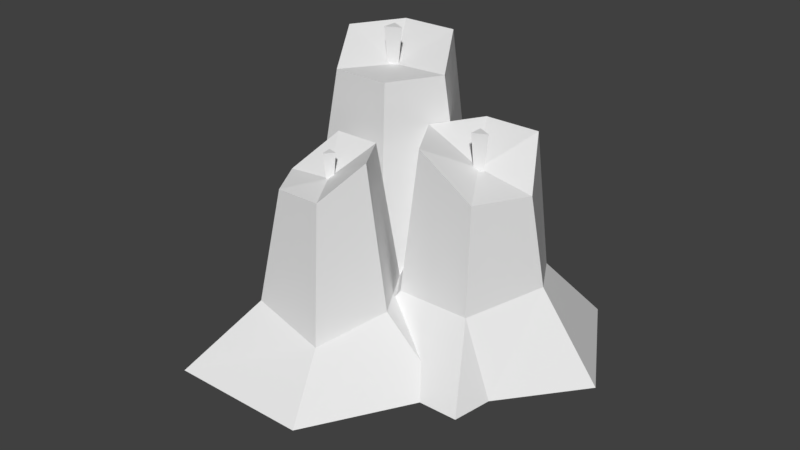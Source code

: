 # Source: SM_Prop_Candles_03.blend  (saved by Blender 2.80.74; exported with 4.5.12 LTS)
import bpy
from mathutils import Matrix  # noqa: F401  (used for matrix-valued properties, if any)

bpy.ops.wm.read_factory_settings(use_empty=True)
scene = bpy.context.scene
scene.name = 'Scene'

# ---- collections
col_collection_1 = bpy.data.collections.new('Collection 1'); scene.collection.children.link(col_collection_1)

# ---- world
world_world = bpy.data.worlds.new('World'); scene.world = world_world
world_world.color = (0.05088, 0.05088, 0.05088)
world_world.use_sun_shadow = False
world_world.sun_shadow_jitter_overblur = 0.0
world_world.cycles.sampling_method = 'MANUAL'

# ---- meshes
me_sm_prop_candles_03 = bpy.data.meshes.new('SM_Prop_Candles_03')
me_sm_prop_candles_03.from_pydata([(0.1454, 0.5279, -0.03505), (0.1618, 0.5279, -0.04325), (0.1743, 0.6332, -0.04304), (0.1404, 0.6332, -0.02608), (0.1404, 0.6332, -0.05999), (0.1454, 0.5279, -0.05145), (-0.07676, 0.5232, 0.1782), (-0.07396, 0.5232, 0.1916), (-0.0765, 0.6015, 0.2006), (-0.08229, 0.6015, 0.173), (-0.05789, 0.6015, 0.1794), (-0.06495, 0.5232, 0.1813), (-0.1312, 0.6861, -0.07968), (-0.1135, 0.6861, -0.08854), (-0.09998, 0.7995, -0.08831), (-0.1365, 0.7995, -0.07001), (-0.1365, 0.7995, -0.1066), (-0.1312, 0.6861, -0.09739), (-0.01748, 0.2583, -0.2629), (-0.2191, 0.3397, -0.2629), (-0.1874, 0.7774, -0.208), (-0.04915, 0.7774, -0.208), (-0.3199, 0.2583, -0.08831), (-0.2565, 0.7774, -0.08831), (-0.2191, 0.3397, 0.08627), (-0.1874, 0.7168, 0.03142), (-0.01748, 0.2583, 0.08627), (-0.04915, 0.7168, 0.03142), (0.08334, 0.3397, -0.08831), (0.01999, 0.7168, -0.08831), (-0.2977, 0.1258, -0.3991), (0.0612, 0.1258, -0.3991), (-0.1183, -0.008905, -0.08831), (-0.4772, 0.1258, -0.08831), (-0.3874, 0.1258, -0.1692), (-0.2977, 0.1258, 0.2225), (0.0612, 0.1258, 0.2225), (0.2407, 0.1258, -0.08831), (-0.1183, 0.7123, -0.08831), (0.2401, 0.281, -0.2001), (0.06077, 0.3209, -0.2001), (0.08132, 0.614, -0.1645), (0.2196, 0.614, -0.1645), (-0.0289, 0.3209, -0.04482), (0.0122, 0.614, -0.04482), (0.06077, 0.281, 0.1105), (0.08132, 0.614, 0.0749), (0.2401, 0.281, 0.1105), (0.2196, 0.5241, 0.0749), (0.3298, 0.3209, -0.04482), (0.2887, 0.5241, -0.04482), (-0.01293, 0.1258, -0.3278), (0.3138, 0.1258, -0.3278), (0.1504, -0.008905, -0.04482), (-0.1763, 0.1258, -0.04482), (-0.01293, 0.1258, 0.2381), (0.3138, 0.1258, 0.2381), (0.3292, 0.1258, 0.1421), (0.4772, 0.1258, -0.04482), (0.1504, 0.5488, -0.04482), (0.007341, 0.2737, 0.04871), (-0.1539, 0.2737, 0.04871), (-0.1272, 0.6064, 0.09501), (-0.01939, 0.6064, 0.09501), (-0.2346, 0.2184, 0.1884), (-0.1811, 0.5332, 0.1884), (-0.1539, 0.2737, 0.328), (-0.1272, 0.5332, 0.2817), (0.007341, 0.2184, 0.328), (-0.01939, 0.5332, 0.2817), (0.08799, 0.2737, 0.1884), (0.03453, 0.6064, 0.1884), (-0.2522, 0.1258, -0.1009), (0.08182, 0.1258, -0.1009), (-0.07329, -0.008905, 0.1884), (-0.3316, 0.1258, 0.1603), (-0.2522, 0.1258, 0.4777), (0.08182, 0.1258, 0.4777), (0.2489, 0.1258, 0.1884), (-0.07329, 0.5413, 0.1884)], [], [(0, 1, 2, 3), (3, 2, 4), (4, 2, 1, 5), (5, 0, 3, 4), (6, 7, 8, 9), (9, 8, 10), (10, 8, 7, 11), (11, 6, 9, 10), (12, 13, 14, 15), (15, 14, 16), (16, 14, 13, 17), (17, 12, 15, 16), (18, 19, 20, 21), (19, 22, 23, 20), (22, 24, 25, 23), (24, 26, 27, 25), (26, 28, 29, 27), (28, 18, 21, 29), (30, 31, 32), (33, 34, 32), (35, 33, 32), (36, 35, 32), (37, 36, 32), (31, 37, 32), (21, 20, 38), (20, 23, 38), (23, 25, 38), (25, 27, 38), (27, 29, 38), (29, 21, 38), (19, 18, 31, 30), (22, 19, 34), (24, 22, 33, 35), (26, 24, 35, 36), (28, 26, 36, 37), (18, 28, 37, 31), (34, 19, 30), (22, 34, 33), (32, 34, 30), (39, 40, 41, 42), (40, 43, 44, 41), (43, 45, 46, 44), (45, 47, 48, 46), (47, 49, 50, 48), (49, 39, 42, 50), (51, 52, 53), (54, 51, 53), (55, 54, 53), (56, 55, 53), (53, 57, 56), (52, 58, 53), (42, 41, 59), (41, 44, 59), (44, 46, 59), (46, 48, 59), (48, 50, 59), (50, 42, 59), (40, 39, 52, 51), (43, 40, 51, 54), (45, 43, 54, 55), (47, 45, 55, 56), (49, 47, 57), (39, 49, 58, 52), (57, 47, 56), (49, 57, 58), (58, 57, 53), (60, 61, 62, 63), (61, 64, 65, 62), (64, 66, 67, 65), (66, 68, 69, 67), (68, 70, 71, 69), (70, 60, 63, 71), (72, 73, 74), (75, 72, 74), (76, 75, 74), (77, 76, 74), (78, 77, 74), (73, 78, 74), (63, 62, 79), (62, 65, 79), (65, 67, 79), (67, 69, 79), (69, 71, 79), (71, 63, 79), (61, 60, 73, 72), (64, 61, 72, 75), (66, 64, 75, 76), (68, 66, 76, 77), (70, 68, 77, 78), (60, 70, 78, 73)])
me_sm_prop_candles_03.polygons.foreach_set('use_smooth', [True] * 90)
_k = set([(0, 3), (1, 2), (2, 3), (2, 4), (3, 4), (4, 5), (6, 9), (7, 8), (8, 9), (8, 10), (9, 10), (10, 11), (12, 15), (13, 14), (14, 15), (14, 16), (15, 16), (16, 17), (18, 19), (18, 21), (18, 28), (18, 31), (19, 20), (19, 22), (19, 30), (19, 34), (20, 21), (20, 23), (20, 38), (21, 29), (21, 38), (22, 23), (22, 24), (22, 33), (22, 34), (23, 25), (23, 38), (24, 25), (24, 26), (24, 35), (25, 27), (25, 38), (26, 27), (26, 28), (26, 36), (27, 29), (27, 38), (28, 29), (28, 37), (29, 38), (30, 31), (30, 32), (30, 34), (31, 32), (31, 37), (32, 33), (32, 34), (32, 35), (32, 36), (32, 37), (33, 34), (33, 35), (35, 36), (36, 37), (39, 40), (39, 42), (39, 49), (39, 52), (40, 41), (40, 43), (40, 51), (41, 42), (41, 44), (41, 59), (42, 50), (42, 59), (43, 44), (43, 45), (43, 54), (44, 46), (44, 59), (45, 46), (45, 47), (45, 55), (46, 48), (46, 59), (47, 48), (47, 49), (47, 56), (47, 57), (48, 50), (48, 59), (49, 50), (49, 57), (49, 58), (50, 59), (51, 52), (51, 53), (51, 54), (52, 53), (52, 58), (53, 54), (53, 55), (53, 56), (53, 57), (53, 58), (54, 55), (55, 56), (56, 57), (57, 58), (60, 61), (60, 63), (60, 70), (60, 73), (61, 62), (61, 64), (61, 72), (62, 63), (62, 65), (62, 79), (63, 71), (63, 79), (64, 65), (64, 66), (64, 75), (65, 67), (65, 79), (66, 67), (66, 68), (66, 76), (67, 69), (67, 79), (68, 69), (68, 70), (68, 77), (69, 71), (69, 79), (70, 71), (70, 78), (71, 79), (72, 73), (72, 74), (72, 75), (73, 74), (73, 78), (74, 75), (74, 76), (74, 77), (74, 78), (75, 76), (76, 77), (77, 78)])
me_sm_prop_candles_03.attributes.new('sharp_edge', 'BOOLEAN', 'EDGE').data.foreach_set('value', [ (min(e.vertices), max(e.vertices)) in _k for e in me_sm_prop_candles_03.edges])
_uv = me_sm_prop_candles_03.uv_layers.new(name='UVMap')
_uv.uv.foreach_set('vector', [0.1092, 0.01073, 0.1092, 0.01073, 0.1092, 0.01073, 0.1092, 0.01073, 0.1092, 0.01073, 0.1092, 0.01073, 0.1092, 0.01073, 0.1092, 0.01073, 0.1092, 0.01073, 0.1092, 0.01073, 0.1092, 0.01073, 0.1092, 0.01073, 0.1092, 0.01073, 0.1092, 0.01073, 0.1092, 0.01073, 0.1092, 0.01073, 0.1092, 0.01073, 0.1092, 0.01073, 0.1092, 0.01073, 0.1092, 0.01073, 0.1092, 0.01073, 0.1092, 0.01073, 0.1092, 0.01073, 0.1092, 0.01073, 0.1092, 0.01073, 0.1092, 0.01073, 0.1092, 0.01073, 0.1092, 0.01073, 0.1092, 0.01073, 0.1092, 0.01073, 0.1092, 0.01073, 0.1092, 0.01073, 0.1092, 0.01073, 0.1092, 0.01073, 0.1092, 0.01073, 0.1092, 0.01073, 0.1092, 0.01073, 0.1092, 0.01073, 0.1092, 0.01073, 0.1092, 0.01073, 0.1092, 0.01073, 0.1092, 0.01073, 0.1092, 0.01073, 0.1092, 0.01073, 0.1092, 0.01073, 0.04093, 0.1085, 0.04093, 0.1135, 0.04093, 0.1534, 0.04093, 0.1534, 0.04093, 0.1135, 0.04061, 0.1085, 0.04061, 0.1534, 0.04093, 0.1534, 0.04061, 0.1085, 0.04028, 0.1135, 0.04028, 0.1481, 0.04061, 0.1534, 0.04028, 0.1135, 0.04028, 0.1085, 0.04028, 0.1481, 0.04028, 0.1481, 0.04028, 0.1085, 0.04061, 0.1135, 0.04061, 0.1481, 0.04028, 0.1481, 0.04061, 0.1135, 0.04093, 0.1085, 0.04093, 0.1534, 0.04061, 0.1481, 0.04144, 0.09566, 0.04144, 0.09566, 0.04061, 0.08451, 0.04061, 0.09566, 0.04082, 0.09566, 0.04061, 0.08451, 0.03977, 0.09566, 0.04061, 0.09566, 0.04061, 0.08451, 0.03977, 0.09566, 0.03977, 0.09566, 0.04061, 0.08451, 0.04061, 0.09566, 0.03977, 0.09566, 0.04061, 0.08451, 0.04144, 0.09566, 0.04061, 0.09566, 0.04061, 0.08451, 0.04093, 0.1534, 0.04093, 0.1534, 0.04061, 0.1477, 0.04093, 0.1534, 0.04061, 0.1534, 0.04061, 0.1477, 0.04061, 0.1534, 0.04028, 0.1481, 0.04061, 0.1477, 0.04028, 0.1481, 0.04028, 0.1481, 0.04061, 0.1477, 0.04028, 0.1481, 0.04061, 0.1481, 0.04061, 0.1477, 0.04061, 0.1481, 0.04093, 0.1534, 0.04061, 0.1477, 0.04093, 0.1135, 0.04093, 0.1085, 0.04144, 0.09566, 0.04144, 0.09566, 0.04061, 0.1085, 0.04093, 0.1135, 0.04082, 0.09566, 0.04028, 0.1135, 0.04061, 0.1085, 0.04061, 0.09566, 0.03977, 0.09566, 0.04028, 0.1085, 0.04028, 0.1135, 0.03977, 0.09566, 0.03977, 0.09566, 0.04061, 0.1135, 0.04028, 0.1085, 0.03977, 0.09566, 0.04061, 0.09566, 0.04093, 0.1085, 0.04061, 0.1135, 0.04061, 0.09566, 0.04144, 0.09566, 0.04082, 0.09566, 0.04093, 0.1135, 0.04144, 0.09566, 0.04061, 0.1085, 0.04082, 0.09566, 0.04061, 0.09566, 0.04061, 0.08451, 0.04082, 0.09566, 0.04144, 0.09566, 0.04096, 0.1264, 0.04096, 0.1299, 0.04096, 0.1534, 0.04096, 0.1534, 0.04096, 0.1299, 0.04061, 0.1299, 0.04061, 0.1534, 0.04096, 0.1534, 0.04061, 0.1299, 0.04025, 0.1264, 0.04025, 0.1534, 0.04061, 0.1534, 0.04025, 0.1264, 0.04025, 0.1264, 0.04025, 0.1433, 0.04025, 0.1534, 0.04025, 0.1264, 0.04061, 0.1299, 0.04061, 0.1433, 0.04025, 0.1433, 0.04061, 0.1299, 0.04096, 0.1264, 0.04096, 0.1534, 0.04061, 0.1433, 0.04144, 0.09863, 0.04144, 0.09863, 0.04061, 0.08451, 0.04061, 0.09863, 0.04144, 0.09863, 0.04061, 0.08451, 0.03977, 0.09863, 0.04061, 0.09863, 0.04061, 0.08451, 0.03977, 0.09863, 0.03977, 0.09863, 0.04061, 0.08451, 0.04061, 0.08451, 0.04005, 0.09863, 0.03977, 0.09863, 0.04144, 0.09863, 0.04061, 0.09863, 0.04061, 0.08451, 0.04096, 0.1534, 0.04096, 0.1534, 0.04061, 0.1461, 0.04096, 0.1534, 0.04061, 0.1534, 0.04061, 0.1461, 0.04061, 0.1534, 0.04025, 0.1534, 0.04061, 0.1461, 0.04025, 0.1534, 0.04025, 0.1433, 0.04061, 0.1461, 0.04025, 0.1433, 0.04061, 0.1433, 0.04061, 0.1461, 0.04061, 0.1433, 0.04096, 0.1534, 0.04061, 0.1461, 0.04096, 0.1299, 0.04096, 0.1264, 0.04144, 0.09863, 0.04144, 0.09863, 0.04061, 0.1299, 0.04096, 0.1299, 0.04144, 0.09863, 0.04061, 0.09863, 0.04025, 0.1264, 0.04061, 0.1299, 0.04061, 0.09863, 0.03977, 0.09863, 0.04025, 0.1264, 0.04025, 0.1264, 0.03977, 0.09863, 0.03977, 0.09863, 0.04061, 0.1299, 0.04025, 0.1264, 0.04005, 0.09863, 0.04096, 0.1264, 0.04061, 0.1299, 0.04061, 0.09863, 0.04144, 0.09863, 0.04005, 0.09863, 0.04025, 0.1264, 0.03977, 0.09863, 0.04061, 0.1299, 0.04005, 0.09863, 0.04061, 0.09863, 0.04061, 0.09863, 0.04005, 0.09863, 0.04061, 0.08451, 0.04098, 0.1146, 0.04098, 0.1146, 0.04098, 0.1534, 0.04098, 0.1534, 0.04098, 0.1146, 0.04061, 0.1104, 0.04061, 0.1451, 0.04098, 0.1534, 0.04061, 0.1104, 0.04024, 0.1146, 0.04024, 0.1451, 0.04061, 0.1451, 0.04024, 0.1146, 0.04024, 0.1104, 0.04024, 0.1451, 0.04024, 0.1451, 0.04024, 0.1104, 0.04061, 0.1146, 0.04061, 0.1534, 0.04024, 0.1451, 0.04061, 0.1146, 0.04098, 0.1146, 0.04098, 0.1534, 0.04061, 0.1534, 0.04144, 0.09881, 0.04144, 0.09881, 0.04061, 0.08451, 0.04069, 0.09881, 0.04144, 0.09881, 0.04061, 0.08451, 0.03977, 0.09881, 0.04069, 0.09881, 0.04061, 0.08451, 0.03977, 0.09881, 0.03977, 0.09881, 0.04061, 0.08451, 0.04061, 0.09881, 0.03977, 0.09881, 0.04061, 0.08451, 0.04144, 0.09881, 0.04061, 0.09881, 0.04061, 0.08451, 0.04098, 0.1534, 0.04098, 0.1534, 0.04061, 0.146, 0.04098, 0.1534, 0.04061, 0.1451, 0.04061, 0.146, 0.04061, 0.1451, 0.04024, 0.1451, 0.04061, 0.146, 0.04024, 0.1451, 0.04024, 0.1451, 0.04061, 0.146, 0.04024, 0.1451, 0.04061, 0.1534, 0.04061, 0.146, 0.04061, 0.1534, 0.04098, 0.1534, 0.04061, 0.146, 0.04098, 0.1146, 0.04098, 0.1146, 0.04144, 0.09881, 0.04144, 0.09881, 0.04061, 0.1104, 0.04098, 0.1146, 0.04144, 0.09881, 0.04069, 0.09881, 0.04024, 0.1146, 0.04061, 0.1104, 0.04069, 0.09881, 0.03977, 0.09881, 0.04024, 0.1104, 0.04024, 0.1146, 0.03977, 0.09881, 0.03977, 0.09881, 0.04061, 0.1146, 0.04024, 0.1104, 0.03977, 0.09881, 0.04061, 0.09881, 0.04098, 0.1146, 0.04061, 0.1146, 0.04061, 0.09881, 0.04144, 0.09881])
me_sm_prop_candles_03.use_remesh_preserve_volume = False
me_sm_prop_candles_03.use_remesh_preserve_attributes = False
me_sm_prop_candles_03.use_mirror_vertex_groups = False
me_sm_prop_candles_03.update()
me_sm_prop_candles_03.normals_split_custom_set([tuple(v) for v in zip(*[iter([0.4466, -0.05524, 0.893, 0.4466, -0.05524, 0.893, 0.4466, -0.05524, 0.893, 0.4466, -0.05524, 0.893, 0.0, 1.0, 0.0, 0.0, 1.0, 0.0, 0.0, 1.0, 0.0, 0.4464, -0.05163, -0.8934, 0.4464, -0.05163, -0.8934, 0.4464, -0.05163, -0.8934, 0.4464, -0.05163, -0.8934, -0.9989, -0.04659, 0.0, -0.9989, -0.04659, 0.0, -0.9989, -0.04659, 0.0, -0.9989, -0.04659, 0.0, -0.9772, -0.05527, 0.2049, -0.9772, -0.05527, 0.2049, -0.9772, -0.05527, 0.2049, -0.9772, -0.05527, 0.2049, 0.0, 1.0, 0.0, 0.0, 1.0, 0.0, 0.0, 1.0, 0.0, 0.7506, -0.05149, 0.6588, 0.7506, -0.05149, 0.6588, 0.7506, -0.05149, 0.6588, 0.7506, -0.05149, 0.6588, 0.2538, -0.04657, -0.9661, 0.2538, -0.04657, -0.9661, 0.2538, -0.04657, -0.9661, 0.2538, -0.04657, -0.9661, 0.4469, -0.05525, 0.8929, 0.4469, -0.05525, 0.8929, 0.4469, -0.05525, 0.8929, 0.4469, -0.05525, 0.8929, 0.0, 1.0, 0.0, 0.0, 1.0, 0.0, 0.0, 1.0, 0.0, 0.4464, -0.05151, -0.8934, 0.4464, -0.05151, -0.8934, 0.4464, -0.05151, -0.8934, 0.4464, -0.05151, -0.8934, -0.9989, -0.04659, 0.0, -0.9989, -0.04659, 0.0, -0.9989, -0.04659, 0.0, -0.9989, -0.04659, 0.0, -5.588e-07, 1.737e-05, -1.0, -5.465e-06, 8.993e-06, -1.0, 1.531e-05, 9.44e-06, -1.0, -5.301e-06, -1.976e-05, -1.0, -0.866, 1.391e-05, -0.5, -0.866, -2.12e-05, -0.5, -0.866, -1.168e-05, -0.5, -0.866, 2.091e-05, -0.5, -0.866, -5.148e-06, 0.5, -0.866, -1.088e-05, 0.5, -0.866, 1.156e-05, 0.5, -0.866, 6.532e-06, 0.5, -1.933e-06, 6.929e-07, 1.0, -1.09e-05, -2.073e-05, 1.0, -5.733e-06, -6.825e-06, 1.0, 3.651e-07, -1.802e-05, 1.0, 0.866, -1.862e-05, 0.5001, 0.866, 4.707e-06, 0.5001, 0.866, -1.544e-05, 0.5001, 0.866, -4.674e-06, 0.5001, 0.866, -1.723e-05, -0.5001, 0.866, -1.053e-05, -0.5001, 0.866, 1.52e-06, -0.5001, 0.866, 5.858e-06, -0.5001, 1.243e-06, -0.927, -0.3751, -3.166e-07, -0.927, -0.3751, -1.91e-06, -0.927, -0.3751, -0.3104, -0.8859, -0.3446, -0.3104, -0.8859, -0.3446, -0.3104, -0.8859, -0.3446, -0.3248, -0.927, 0.1875, -0.3248, -0.927, 0.1875, -0.3248, -0.927, 0.1875, -7.782e-07, -0.927, 0.3751, 3.204e-07, -0.927, 0.3751, -1.78e-06, -0.927, 0.3751, 0.3248, -0.927, 0.1875, 0.3248, -0.927, 0.1875, 0.3248, -0.927, 0.1875, 0.3248, -0.927, -0.1875, 0.3248, -0.927, -0.1875, 0.3248, -0.927, -0.1875, 0.0, 0.8783, 0.478, 0.0, 0.8783, 0.478, 0.0, 0.8783, 0.478, 0.414, 0.8784, 0.239, 0.414, 0.8784, 0.239, 0.414, 0.8784, 0.239, 0.417, 0.8849, 0.2075, 0.417, 0.8849, 0.2075, 0.417, 0.8849, 0.2075, 0.0, 0.9993, -0.03759, 0.0, 0.9993, -0.03759, 0.0, 0.9993, -0.03759, -0.03256, 0.9993, -0.0188, -0.03256, 0.9993, -0.0188, -0.03256, 0.9993, -0.0188, -0.02883, 0.8849, 0.4649, -0.02883, 0.8849, 0.4649, -0.02883, 0.8849, 0.4649, 0.08281, 0.7384, -0.6693, 0.08281, 0.7384, -0.6693, 0.08281, 0.7384, -0.6693, 0.08282, 0.7384, -0.6693, -0.7147, 0.6936, -0.08961, -0.7147, 0.6936, -0.08962, -0.7147, 0.6936, -0.08962, -0.621, 0.7384, 0.2629, -0.621, 0.7384, 0.2629, -0.621, 0.7384, 0.2629, -0.621, 0.7384, 0.2629, 0.08282, 0.7384, 0.6693, 0.08281, 0.7384, 0.6693, 0.08282, 0.7384, 0.6693, 0.08282, 0.7384, 0.6693, 0.5382, 0.7384, 0.4064, 0.5382, 0.7384, 0.4064, 0.5382, 0.7384, 0.4064, 0.5382, 0.7384, 0.4064, 0.5382, 0.7384, -0.4064, 0.5382, 0.7384, -0.4064, 0.5382, 0.7384, -0.4064, 0.5382, 0.7384, -0.4064, -0.7076, 0.6505, -0.276, -0.7076, 0.6505, -0.276, -0.7076, 0.6505, -0.276, -0.4695, 0.7128, -0.5211, -0.4695, 0.7128, -0.5211, -0.4695, 0.7128, -0.5211, -0.3816, -0.9123, -0.1488, -0.3816, -0.9123, -0.1488, -0.3816, -0.9123, -0.1488, 2.93e-06, -2.321e-05, -1.0, 6.971e-06, -4.151e-06, -1.0, 7.927e-06, -9.932e-06, -1.0, 9.127e-08, -5.401e-06, -1.0, -0.866, -1.085e-05, -0.5, -0.866, -1.156e-05, -0.5, -0.866, -1.077e-05, -0.5, -0.866, -1.164e-05, -0.5, -0.866, -6.855e-07, 0.5, -0.866, -1.867e-05, 0.5, -0.866, -2.511e-06, 0.5, -0.866, -5.017e-06, 0.5, 9.097e-06, -4.545e-07, 1.0, 1.222e-05, 1.395e-05, 1.0, -4.224e-06, -1.818e-05, 1.0, 6.821e-06, 1.453e-05, 1.0, 0.866, -1.967e-05, 0.5, 0.866, 2.053e-05, 0.5, 0.866, 3.368e-06, 0.5, 0.866, -2.249e-05, 0.5, 0.866, 2.36e-05, -0.5, 0.866, 1.363e-05, -0.5, 0.866, -1.539e-05, -0.5, 0.866, 2.59e-06, -0.5, 1.636e-06, -0.9138, -0.4061, -4.396e-07, -0.9138, -0.4061, -2.015e-06, -0.9138, -0.4061, -0.3517, -0.9138, -0.2031, -0.3517, -0.9138, -0.2031, -0.3517, -0.9138, -0.2031, -0.3517, -0.9138, 0.2031, -0.3517, -0.9138, 0.2031, -0.3517, -0.9138, 0.2031, -1.673e-06, -0.9138, 0.4061, 1.294e-06, -0.9138, 0.4061, -1.76e-06, -0.9138, 0.4061, 0.5144, -0.8536, 0.08239, 0.5144, -0.8536, 0.08239, 0.5144, -0.8536, 0.08239, 0.3517, -0.9138, -0.2031, 0.3517, -0.9138, -0.2031, 0.3517, -0.9138, -0.2031, 0.0, 0.8783, 0.478, 0.0, 0.8783, 0.478, 0.0, 0.8783, 0.478, 0.414, 0.8783, 0.239, 0.414, 0.8783, 0.239, 0.414, 0.8783, 0.239, 0.414, 0.8783, -0.239, 0.414, 0.8783, -0.239, 0.414, 0.8783, -0.239, 0.5397, 0.8301, -0.1401, 0.5397, 0.8301, -0.1401, 0.5397, 0.8301, -0.1401, 0.1752, 0.9793, 0.1012, 0.1752, 0.9793, 0.1012, 0.1752, 0.9793, 0.1012, 0.1485, 0.8301, 0.5375, 0.1485, 0.8301, 0.5375, 0.1485, 0.8301, 0.5375, 0.03485, 0.5269, -0.8492, 0.03485, 0.5269, -0.8492, 0.03485, 0.5269, -0.8492, 0.03486, 0.5269, -0.8492, -0.7471, 0.5057, -0.4313, -0.7471, 0.5057, -0.4313, -0.7471, 0.5057, -0.4313, -0.7471, 0.5057, -0.4313, -0.718, 0.5269, 0.4548, -0.718, 0.5269, 0.4548, -0.718, 0.5269, 0.4548, -0.718, 0.5269, 0.4548, 5.647e-06, 0.5502, 0.835, 3.446e-06, 0.5502, 0.835, 1.516e-06, 0.5502, 0.835, -6.825e-06, 0.5502, 0.835, 0.7131, 0.4592, 0.5297, 0.7131, 0.4592, 0.5297, 0.7131, 0.4592, 0.5297, 0.718, 0.5269, -0.4548, 0.718, 0.5269, -0.4548, 0.718, 0.5269, -0.4548, 0.718, 0.5269, -0.4548, 0.8902, 0.4326, 0.1426, 0.8902, 0.4326, 0.1426, 0.8902, 0.4326, 0.1426, 0.6925, 0.4687, 0.5484, 0.6925, 0.4687, 0.5484, 0.6925, 0.4687, 0.5484, 0.3455, -0.8976, 0.2736, 0.3455, -0.8976, 0.2736, 0.3455, -0.8976, 0.2736, -9.112e-06, 5.916e-06, -1.0, 3.199e-06, 5.919e-06, -1.0, 2.688e-06, 5.916e-06, -1.0, -2.548e-06, 5.913e-06, -1.0, -0.866, -1.203e-05, -0.5, -0.866, -9.871e-06, -0.5, -0.866, 1.226e-05, -0.5, -0.866, -1.809e-05, -0.5, -0.8659, -4.753e-06, 0.5002, -0.8659, -1.149e-05, 0.5002, -0.8659, -1.559e-05, 0.5001, -0.8659, 1.954e-05, 0.5002, -5.722e-06, -1.539e-05, 1.0, -1.747e-05, -7.706e-06, 1.0, -3.092e-06, 1.796e-05, 1.0, 5.197e-06, -1.844e-05, 1.0, 0.866, 1.417e-05, 0.5001, 0.866, 1.464e-05, 0.5001, 0.8659, 3.204e-06, 0.5001, 0.866, -1.064e-05, 0.5001, 0.866, 1.818e-06, -0.5, 0.866, 1.918e-06, -0.5, 0.866, 1.803e-06, -0.5, 0.866, 1.934e-06, -0.5, -4.194e-06, -0.8587, -0.5124, 4.716e-06, -0.8587, -0.5124, 1.542e-06, -0.8587, -0.5124, -0.5528, -0.8162, -0.1679, -0.5528, -0.8162, -0.1679, -0.5528, -0.8162, -0.1679, -0.5788, -0.8025, 0.1447, -0.5788, -0.8025, 0.1447, -0.5788, -0.8025, 0.1447, -6.685e-06, -0.8587, 0.5125, -2.991e-06, -0.8587, 0.5125, 6.668e-07, -0.8587, 0.5125, 0.4438, -0.8587, 0.2562, 0.4438, -0.8587, 0.2562, 0.4438, -0.8587, 0.2562, 0.4438, -0.8587, -0.2562, 0.4438, -0.8587, -0.2562, 0.4438, -0.8587, -0.2562, 0.0, 0.8201, 0.5722, 0.0, 0.8201, 0.5722, 0.0, 0.8201, 0.5722, -0.06011, 0.802, 0.5942, -0.06011, 0.802, 0.5942, -0.06011, 0.802, 0.5942, -0.07467, 0.9963, 0.04313, -0.07467, 0.9963, 0.04313, -0.07467, 0.9963, 0.04313, 0.0, 0.9963, 0.08625, 0.0, 0.9963, 0.08625, 0.0, 0.9963, 0.08625, -0.4846, 0.802, 0.3493, -0.4846, 0.802, 0.3493, -0.4846, 0.802, 0.3493, -0.4956, 0.8201, 0.2861, -0.4956, 0.8201, 0.2861, -0.4956, 0.8201, 0.2861, -3.893e-06, 0.6458, -0.7635, 1.229e-07, 0.6458, -0.7635, 2.177e-06, 0.6458, -0.7635, 7.38e-06, 0.6458, -0.7635, -0.7787, 0.5835, -0.2306, -0.7787, 0.5835, -0.2306, -0.7787, 0.5835, -0.2306, -0.7787, 0.5835, -0.2306, -0.8052, 0.553, 0.2142, -0.8052, 0.553, 0.2142, -0.8052, 0.553, 0.2141, -0.8052, 0.553, 0.2142, 0.07341, 0.6966, 0.7137, 0.0734, 0.6966, 0.7137, 0.07341, 0.6966, 0.7137, 0.0734, 0.6966, 0.7137, 0.5814, 0.6965, 0.4205, 0.5814, 0.6966, 0.4205, 0.5814, 0.6966, 0.4205, 0.5814, 0.6965, 0.4205, 0.6612, 0.6458, -0.3818, 0.6612, 0.6458, -0.3818, 0.6612, 0.6458, -0.3818, 0.6612, 0.6458, -0.3818])] * 3)])

# ---- objects
ob_sm_prop_candles_03 = bpy.data.objects.new('SM_Prop_Candles_03', me_sm_prop_candles_03)

# ---- transforms, parenting, visibility, modifiers, constraints
ob_sm_prop_candles_03.location = (0.0, 0.0, 0.0)
ob_sm_prop_candles_03.rotation_euler = (1.571, -0.0, 0.0)
ob_sm_prop_candles_03.lineart.crease_threshold = 0.0

# ---- collection membership
col_collection_1.objects.link(ob_sm_prop_candles_03)

# ---- scene / render settings (as saved in the file)
scene.frame_start = 1; scene.frame_end = 250; scene.frame_set(1)
scene.render.engine = 'BLENDER_EEVEE_NEXT'
scene.render.resolution_percentage = 50
scene.render.dither_intensity = 0.0
scene.cycles.use_denoising = False
scene.cycles.samples = 128
scene.cycles.sampling_pattern = 'TABULATED_SOBOL'
scene.cycles.use_adaptive_sampling = False
scene.cycles.use_light_tree = False
scene.cycles.blur_glossy = 0.0
scene.cycles.sample_clamp_indirect = 0.0
scene.view_settings.view_transform = 'Standard'
bpy.context.view_layer.update()

# ---- added for rendering (the .blend has no active camera and no usable light): camera, sun
cam_auto = bpy.data.cameras.new('AutoCamera')
cam_auto.lens = 50.0
cam_auto.sensor_width = 36.0
cam_auto.clip_end = 1000.0
ob_auto_camera = bpy.data.objects.new('AutoCamera', cam_auto)
scene.collection.objects.link(ob_auto_camera)
ob_auto_camera.location = (1.41327, -1.73519, 1.52593)
ob_auto_camera.rotation_euler = (1.09748, -7.21219e-08, 0.694738)
scene.camera = ob_auto_camera
light_auto_sun = bpy.data.lights.new('AutoSun', 'SUN')
light_auto_sun.energy = 3.0
light_auto_sun.angle = 0.0523599
ob_auto_sun = bpy.data.objects.new('AutoSun', light_auto_sun)
scene.collection.objects.link(ob_auto_sun)
ob_auto_sun.rotation_euler = (0.872665, 0.174533, 0.523599)
bpy.context.view_layer.update()
